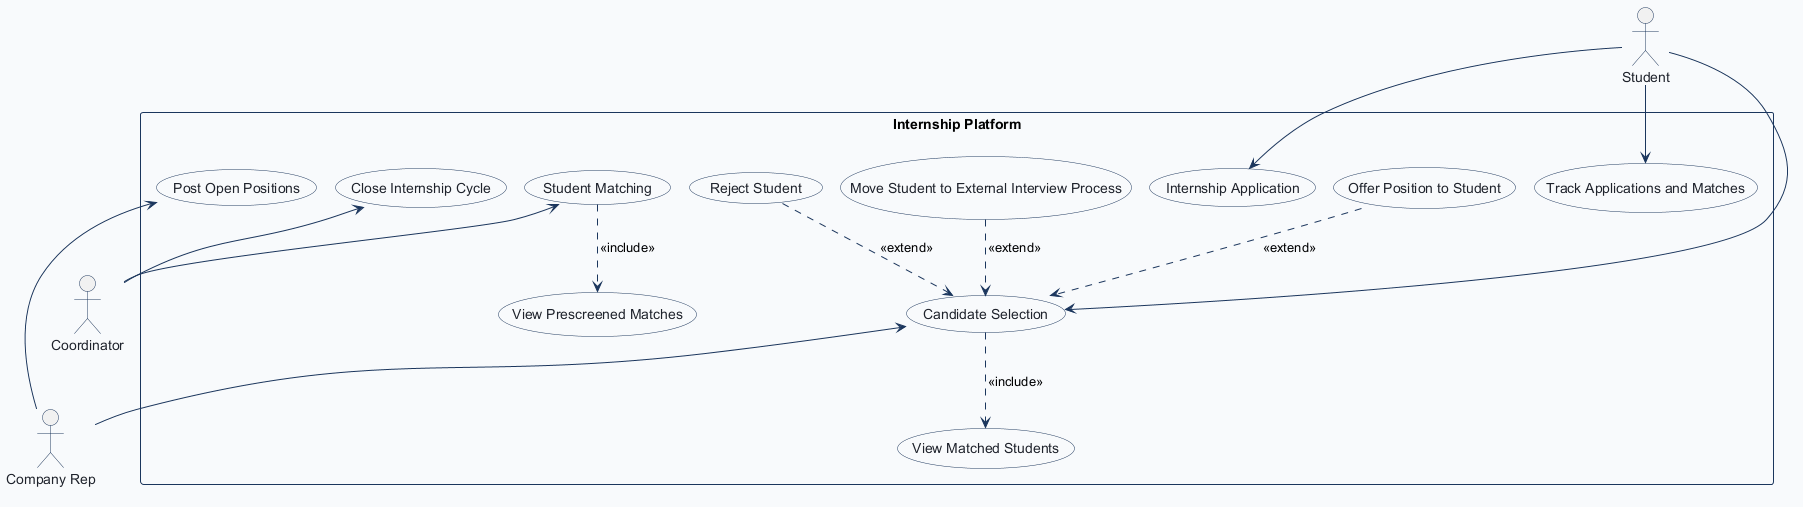

The diagram above was rendered by PlantUML. Its source (embedded in the PNG):
@startuml
!pragma layout smetana
!pragma layout smetana
skinparam shadowing false
skinparam actorBorderColor #1B365D
skinparam actorFontColor #1E232D
skinparam usecaseBackgroundColor #FFFFFF
skinparam usecaseBorderColor #1B365D
skinparam usecaseFontColor #1E232D
skinparam rectangleBorderColor #1B365D
skinparam rectangleBackgroundColor #F8FAFC
skinparam arrowColor #1B365D

actor "Student" as Student

rectangle "Internship Platform" {
  usecase "Internship Application" as Internship_Application
  usecase "Student Matching" as Student_Matching
  usecase "View Prescreened Matches" as View_Prescreened_Matches
  usecase "Track Applications and Matches" as Track_Applications_and_Matches
  usecase "Close Internship Cycle" as Close_Internship_Cycle
  usecase "Post Open Positions" as Post_Open_Positions
  usecase "Candidate Selection" as Candidate_Selection
  usecase "View Matched Students" as View_Matched_Students
  usecase "Offer Position to Student" as Offer_Position_to_Student
  usecase "Move Student to External Interview Process" as Move_Student_to_External_Interview_Process
  usecase "Reject Student" as Reject_Student
}

actor "Coordinator" as Coordinator
actor "Company Rep" as Company_Rep

Student --> Internship_Application
Student_Matching <-- Coordinator
Student_Matching ..> View_Prescreened_Matches : <<include>>
Student --> Track_Applications_and_Matches
Close_Internship_Cycle <-- Coordinator
Post_Open_Positions <-- Company_Rep
Candidate_Selection <-- Company_Rep
Student --> Candidate_Selection
Candidate_Selection ..> View_Matched_Students : <<include>>
Offer_Position_to_Student ..> Candidate_Selection : <<extend>>
Move_Student_to_External_Interview_Process ..> Candidate_Selection : <<extend>>
Reject_Student ..> Candidate_Selection : <<extend>>

@enduml